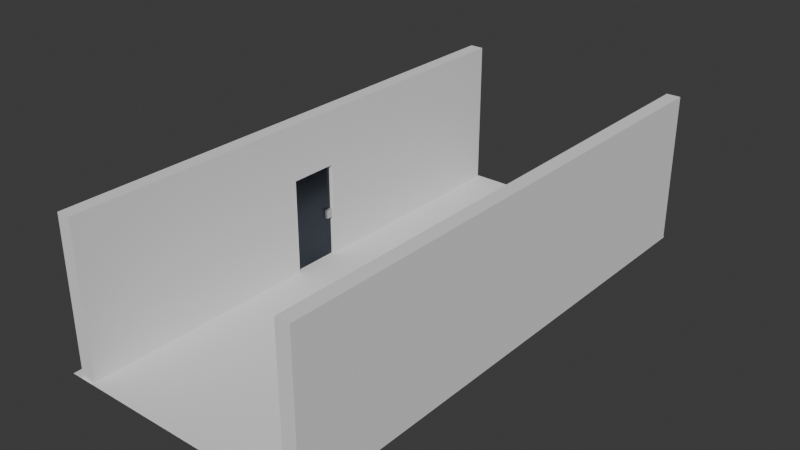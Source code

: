 # Source: base.blend  (saved by Blender 4.3.34; exported with 4.5.12 LTS)
import bpy
from mathutils import Matrix  # noqa: F401  (used for matrix-valued properties, if any)

bpy.ops.wm.read_factory_settings(use_empty=True)
scene = bpy.context.scene
scene.name = 'Scene'

# ---- collections
col_collection = bpy.data.collections.new('Collection'); scene.collection.children.link(col_collection)

# ---- materials (node trees are filled in below, after node groups)
mat_mat_cerrojo = bpy.data.materials.new('mat_cerrojo')
mat_mat_puerta = bpy.data.materials.new('mat_puerta')

# ---- material node trees
mat_mat_cerrojo.use_nodes = True; mat_mat_cerrojo.node_tree.nodes.clear()
_N = mat_mat_cerrojo.node_tree.nodes; _L = mat_mat_cerrojo.node_tree.links
n0 = _N.new('ShaderNodeBsdfPrincipled'); n0.name = 'Principled BSDF'; n0.location = (10, 300)
n0.inputs[1].default_value = 0.9134
n1 = _N.new('ShaderNodeOutputMaterial'); n1.name = 'Material Output'; n1.location = (300, 300)
_L.new(n0.outputs[0], n1.inputs[0])
n1.is_active_output = True
mat_mat_puerta.use_nodes = True; mat_mat_puerta.node_tree.nodes.clear()
_N = mat_mat_puerta.node_tree.nodes; _L = mat_mat_puerta.node_tree.links
n0 = _N.new('ShaderNodeBsdfPrincipled'); n0.name = 'Principled BSDF'; n0.location = (10, 300)
n0.inputs[0].default_value = (0.05579, 0.06543, 0.08163, 1.0)
n0.inputs[1].default_value = 1.0
n0.inputs[2].default_value = 0.2323
n1 = _N.new('ShaderNodeOutputMaterial'); n1.name = 'Material Output'; n1.location = (300, 300)
_L.new(n0.outputs[0], n1.inputs[0])
n1.is_active_output = True

# ---- world
world_world = bpy.data.worlds.new('World'); scene.world = world_world
world_world.use_nodes = True; world_world.node_tree.nodes.clear()
_N = world_world.node_tree.nodes; _L = world_world.node_tree.links
n0 = _N.new('ShaderNodeOutputWorld'); n0.name = 'World Output'; n0.location = (300, 300)
n1 = _N.new('ShaderNodeBackground'); n1.name = 'Background'; n1.location = (10, 300)
n1.inputs[0].default_value = (0.05088, 0.05088, 0.05088, 1.0)
_L.new(n1.outputs[0], n0.inputs[0])
n0.is_active_output = True
world_world.color = (0.05088, 0.05088, 0.05088)
world_world.sun_shadow_jitter_overblur = 0.0

# ---- meshes
me_cube_001 = bpy.data.meshes.new('Cube.001')
me_cube_001.from_pydata([(-0.2177, -8.109, -2.336), (-0.2177, -8.109, 2.336), (-0.2177, 8.109, -2.336), (-0.2177, 8.109, 2.336), (0.2177, -8.109, -2.336), (0.2177, -8.109, 2.336), (0.2177, 8.109, -2.336), (0.2177, 8.109, 2.336)], [], [(0, 1, 3, 2), (2, 3, 7, 6), (6, 7, 5, 4), (4, 5, 1, 0), (2, 6, 4, 0), (7, 3, 1, 5)])
_uv = me_cube_001.uv_layers.new(name='UVMap')
_uv.uv.foreach_set('vector', [0.288, 1.0, 2.741e-08, 1.0, 1.029e-07, 7.769e-15, 0.288, 2.174e-08, 0.6297, 0.288, 0.6297, 0.0, 0.6566, 0.0, 0.6566, 0.288, 0.576, 1.0, 0.288, 1.0, 0.288, -3.706e-08, 0.576, -1.531e-08, 0.6297, 0.576, 0.6297, 0.288, 0.6566, 0.288, 0.6566, 0.576, 0.6029, 1.0, 0.576, 1.0, 0.576, 0.0, 0.6029, 0.0, 0.6297, 1.0, 0.6029, 1.0, 0.6029, 0.0, 0.6297, 0.0])
me_cube_001.update()
me_cube_002 = bpy.data.meshes.new('Cube.002')
me_cube_002.from_pydata([(-0.2177, -8.109, -2.544), (-0.2177, -8.109, 2.127), (-0.2177, 8.109, -2.544), (-0.2177, 8.109, 2.127), (0.2177, -8.109, -2.544), (0.2177, -8.109, 2.127), (0.2177, 8.109, -2.544), (0.2177, 8.109, 2.127), (-0.2177, 0.7529, -2.544), (-0.2177, -0.7529, -2.544), (-0.2177, -0.7529, 2.127), (-0.2177, 0.7529, 2.127), (0.2177, -0.7529, -2.544), (0.2177, 0.7529, -2.544), (0.2177, 0.7529, 2.127), (0.2177, -0.7529, 2.127), (-0.2177, -8.109, 0.4165), (-0.2177, 8.109, 0.4165), (0.2177, 8.109, 0.4165), (0.2177, -8.109, 0.4165), (0.2177, 0.7529, 0.4165), (0.2177, -0.7529, 0.4165), (-0.2177, -0.7529, 0.4165), (-0.2177, 0.7529, 0.4165)], [], [(23, 11, 3, 17), (17, 3, 7, 18), (21, 15, 5, 19), (19, 5, 1, 16), (9, 12, 4, 0), (15, 10, 1, 5), (7, 3, 11, 14), (14, 11, 10, 15), (2, 6, 13, 8), (22, 21, 12, 9), (18, 7, 14, 20), (20, 14, 15, 21), (16, 1, 10, 22), (22, 10, 11, 23), (23, 8, 13, 20), (0, 16, 22, 9), (20, 21, 22, 23), (6, 18, 20, 13), (4, 19, 16, 0), (12, 21, 19, 4), (2, 17, 18, 6), (8, 23, 17, 2)])
_uv = me_cube_002.uv_layers.new(name='UVMap')
_uv.uv.foreach_set('vector', [0.1055, 0.4536, 9.857e-09, 0.4536, 1.029e-07, 7.769e-15, 0.1055, 7.964e-09, 0.6297, 0.1055, 0.6297, 0.0, 0.6566, 0.0, 0.6566, 0.1055, 0.3935, 0.4536, 0.288, 0.4536, 0.288, -3.706e-08, 0.3935, -2.909e-08, 0.6297, 0.3935, 0.6297, 0.288, 0.6566, 0.288, 0.6566, 0.3935, 0.6297, 0.4536, 0.6029, 0.4536, 0.6029, 0.0, 0.6297, 0.0, 0.6029, 0.4536, 0.576, 0.4536, 0.576, 0.0, 0.6029, 0.0, 0.6029, 1.0, 0.576, 1.0, 0.576, 0.5464, 0.6029, 0.5464, 0.6029, 0.5464, 0.576, 0.5464, 0.576, 0.4536, 0.6029, 0.4536, 0.6297, 0.9072, 0.6029, 0.9072, 0.6029, 0.4536, 0.6297, 0.4536, 0.6297, 0.576, 0.6566, 0.576, 0.6566, 0.7585, 0.6297, 0.7585, 0.3935, 1.0, 0.288, 1.0, 0.288, 0.5464, 0.3935, 0.5464, 0.3935, 0.5464, 0.288, 0.5464, 0.288, 0.4536, 0.3935, 0.4536, 0.1055, 1.0, 2.741e-08, 1.0, 2.848e-09, 0.5464, 0.1055, 0.5464, 0.1055, 0.5464, 2.848e-09, 0.5464, 9.857e-09, 0.4536, 0.1055, 0.4536, 0.6566, 0.7585, 0.6566, 0.9411, 0.6297, 0.9411, 0.6297, 0.7585, 0.288, 1.0, 0.1055, 1.0, 0.1055, 0.5464, 0.288, 0.5464, 0.6566, 0.09284, 0.6566, 0.0, 0.6834, 0.0, 0.6834, 0.09284, 0.576, 1.0, 0.3935, 1.0, 0.3935, 0.5464, 0.576, 0.5464, 0.6297, 0.576, 0.6297, 0.3935, 0.6566, 0.3935, 0.6566, 0.576, 0.576, 0.4536, 0.3935, 0.4536, 0.3935, -2.909e-08, 0.576, -1.531e-08, 0.6297, 0.288, 0.6297, 0.1055, 0.6566, 0.1055, 0.6566, 0.288, 0.288, 0.4536, 0.1055, 0.4536, 0.1055, 7.964e-09, 0.288, 2.174e-08])
me_cube_002.update()
me_cube_004 = bpy.data.meshes.new('Cube.004')
me_cube_004.from_pydata([(-1.118, 11.68, -1.958), (-1.118, 11.68, 0.0416), (-1.118, 13.68, -1.958), (-1.118, 13.68, 0.0416), (0.8817, 11.68, -1.958), (0.8817, 11.68, 0.0416), (0.8817, 13.68, -1.958), (0.8817, 13.68, 0.0416), (-1.915, -1.202, -11.6), (-1.915, -1.202, 10.9), (-1.915, 13.89, -11.6), (-1.915, 13.89, 10.9), (-0.0002951, -1.202, -11.6), (-0.0002951, -1.202, 10.9), (-0.0002951, 13.89, -11.6), (-0.0002951, 13.89, 10.9)], [], [(0, 1, 3, 2), (2, 3, 7, 6), (6, 7, 5, 4), (4, 5, 1, 0), (2, 6, 4, 0), (7, 3, 1, 5), (8, 9, 11, 10), (10, 11, 15, 14), (14, 15, 13, 12), (12, 13, 9, 8), (10, 14, 12, 8), (15, 11, 9, 13)])
me_cube_004.polygons.foreach_set('material_index', [0, 0, 0, 0, 0, 0, 1, 1, 1, 1, 1, 1])
_uv = me_cube_004.uv_layers.new(name='UVMap')
_uv.uv.foreach_set('vector', [0.375, 0.0, 0.625, 0.0, 0.625, 0.25, 0.375, 0.25, 0.375, 0.25, 0.625, 0.25, 0.625, 0.5, 0.375, 0.5, 0.375, 0.5, 0.625, 0.5, 0.625, 0.75, 0.375, 0.75, 0.375, 0.75, 0.625, 0.75, 0.625, 1.0, 0.375, 1.0, 0.125, 0.5, 0.375, 0.5, 0.375, 0.75, 0.125, 0.75, 0.625, 0.5, 0.875, 0.5, 0.875, 0.75, 0.625, 0.75, 0.3333, 0.3333, 1.457e-08, 0.3333, 3.974e-08, 9.934e-09, 0.3333, 3.51e-08, 0.3333, 0.6667, 9.273e-09, 0.6667, 3.444e-08, 0.3333, 0.3333, 0.3333, 0.6667, 0.3333, 0.3333, 0.3333, 0.3333, 5.298e-09, 0.6667, 3.046e-08, 0.6667, 0.6667, 0.3333, 0.6667, 0.3333, 0.3333, 0.6667, 0.3333, 0.3333, 0.6667, 0.3333, 1.0, 3.975e-09, 1.0, 2.914e-08, 0.6667, 0.6667, 0.6667, 0.6667, 1.0, 0.3333, 1.0, 0.3333, 0.6667])
me_cube_004.materials.append(mat_mat_cerrojo)
me_cube_004.materials.append(mat_mat_puerta)
me_cube_004.update()
me_plane = bpy.data.meshes.new('Plane')
me_plane.from_pydata([(-3.974, -8.169, 0.0), (3.974, -8.169, 0.0), (-3.974, 8.169, 0.0), (3.974, 8.169, 0.0)], [], [(0, 1, 3, 2)])
_uv = me_plane.uv_layers.new(name='UVMap')
_uv.uv.foreach_set('vector', [0.0, 0.0, 0.4864, 0.0, 0.4864, 1.0, 0.0, 1.0])
me_plane.update()

# ---- objects
ob_paredsinpuerta = bpy.data.objects.new('paredSinPuerta', me_cube_001)
ob_pared_conpuerta = bpy.data.objects.new('pared_conPuerta', me_cube_002)
ob_puerta = bpy.data.objects.new('puerta', me_cube_004)
ob_plane = bpy.data.objects.new('Plane', me_plane)

# ---- transforms, parenting, visibility, modifiers, constraints
ob_paredsinpuerta.location = (3.736, 0.0, 2.284)
ob_pared_conpuerta.location = (-3.453, 0.0, 2.492)
ob_puerta.parent = ob_pared_conpuerta
ob_puerta.matrix_parent_inverse = Matrix(((1.0, -0.0, 0.0, 3.453), (-0.0, 1.0, -0.0, 0.0), (0.0, 0.0, 1.0, -2.492), (-0.0, 0.0, -0.0, 1.0)))
ob_puerta.location = (-3.344, -0.6138, 1.483)
ob_puerta.scale = (0.0966, 0.0966, 0.1329)
ob_plane.location = (-0.0191, 0.0, -0.03754)

# ---- collection membership
col_collection.objects.link(ob_paredsinpuerta)
col_collection.objects.link(ob_pared_conpuerta)
col_collection.objects.link(ob_puerta)
col_collection.objects.link(ob_plane)

# ---- scene / render settings (as saved in the file)
scene.frame_start = 1; scene.frame_end = 250; scene.frame_set(194)
scene.render.engine = 'BLENDER_EEVEE_NEXT'
bpy.context.view_layer.update()

# ---- added for rendering (the .blend has no active camera and no usable light): camera, sun
cam_auto = bpy.data.cameras.new('AutoCamera')
cam_auto.lens = 50.0
cam_auto.sensor_width = 36.0
cam_auto.clip_end = 1000.0
ob_auto_camera = bpy.data.objects.new('AutoCamera', cam_auto)
scene.collection.objects.link(ob_auto_camera)
ob_auto_camera.location = (17.3386, -20.8292, 16.1664)
ob_auto_camera.rotation_euler = (1.09748, -7.21219e-08, 0.694738)
scene.camera = ob_auto_camera
light_auto_sun = bpy.data.lights.new('AutoSun', 'SUN')
light_auto_sun.energy = 3.0
light_auto_sun.angle = 0.0523599
ob_auto_sun = bpy.data.objects.new('AutoSun', light_auto_sun)
scene.collection.objects.link(ob_auto_sun)
ob_auto_sun.rotation_euler = (0.872665, 0.174533, 0.523599)
bpy.context.view_layer.update()
